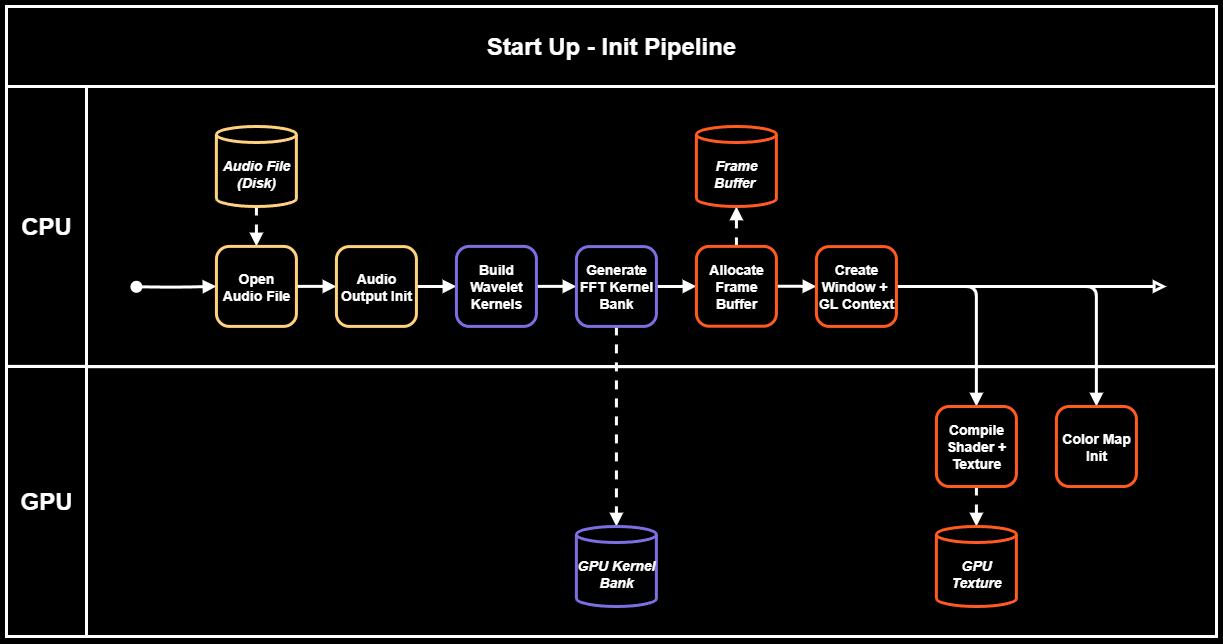

The diagram above was exported from draw.io. Its source (the exported page's mxGraphModel, read from the mxfile embedded in the PNG):
<mxGraphModel dx="2183" dy="2061" grid="0" gridSize="10" guides="1" tooltips="1" connect="1" arrows="1" fold="1" page="0" pageScale="1" pageWidth="3560" pageHeight="660" background="light-dark(#FFFFFF,#000000)" math="0" shadow="0">
  <root>
    <mxCell id="0" />
    <mxCell id="1" parent="0" />
    <mxCell id="26biJOyXwecykJp_xwWv-2" value="" style="rounded=0;whiteSpace=wrap;html=1;fillColor=none;strokeColor=light-dark(#000000,#FFFFFF);strokeWidth=3;arcSize=8;fontStyle=1;fontSize=14;labelBackgroundColor=none;" parent="1" vertex="1">
      <mxGeometry y="-600" width="1130" height="280.1" as="geometry" />
    </mxCell>
    <mxCell id="band_cpu" value="" style="rounded=0;whiteSpace=wrap;html=1;fillColor=none;strokeColor=light-dark(#000000,#FFFFFF);strokeWidth=3;arcSize=8;fontColor=light-dark(#FFFFFF, #ffffff);noLabel=1;fontStyle=1;fontSize=14;labelBackgroundColor=none;" parent="1" vertex="1">
      <mxGeometry y="-319.9" width="1130" height="269.9" as="geometry" />
    </mxCell>
    <mxCell id="26biJOyXwecykJp_xwWv-11" style="edgeStyle=orthogonalEdgeStyle;rounded=1;orthogonalLoop=1;jettySize=auto;html=1;exitX=1;exitY=0.5;exitDx=0;exitDy=0;entryX=0.5;entryY=0;entryDx=0;entryDy=0;strokeWidth=3;curved=0;labelBackgroundColor=none;startSize=12;strokeColor=light-dark(#FFFFFF,#FFFFFF);endArrow=block;endFill=1;" parent="1" source="1eApB0sFaf8J7r8Ra9di-9" target="1eApB0sFaf8J7r8Ra9di-10" edge="1">
      <mxGeometry relative="1" as="geometry" />
    </mxCell>
    <mxCell id="26biJOyXwecykJp_xwWv-12" style="edgeStyle=orthogonalEdgeStyle;rounded=1;orthogonalLoop=1;jettySize=auto;html=1;exitX=1;exitY=0.5;exitDx=0;exitDy=0;entryX=0.5;entryY=0;entryDx=0;entryDy=0;strokeWidth=3;curved=0;labelBackgroundColor=none;startSize=12;strokeColor=light-dark(#FFFFFF,#FFFFFF);endArrow=block;endFill=1;" parent="1" source="1eApB0sFaf8J7r8Ra9di-9" target="1eApB0sFaf8J7r8Ra9di-11" edge="1">
      <mxGeometry relative="1" as="geometry" />
    </mxCell>
    <mxCell id="1eApB0sFaf8J7r8Ra9di-27" value="" style="edgeStyle=orthogonalEdgeStyle;rounded=1;html=1;strokeColor=light-dark(#FFFFFF,#FFFFFF);strokeWidth=3;endArrow=block;endFill=1;fontColor=#8c8c8c;fontSize=14;dashed=1;exitX=0.5;exitY=1;exitDx=0;exitDy=0;exitPerimeter=0;entryX=0.5;entryY=0;entryDx=0;entryDy=0;labelBackgroundColor=none;curved=0;" parent="1" source="1eApB0sFaf8J7r8Ra9di-2" target="1eApB0sFaf8J7r8Ra9di-3" edge="1">
      <mxGeometry relative="1" as="geometry" />
    </mxCell>
    <mxCell id="1eApB0sFaf8J7r8Ra9di-28" value="" style="edgeStyle=orthogonalEdgeStyle;rounded=1;html=1;strokeColor=light-dark(#FFFFFF,#FFFFFF);strokeWidth=3;endArrow=block;endFill=1;fontColor=#8c8c8c;fontSize=14;dashed=0;labelBackgroundColor=none;startSize=12;curved=0;" parent="1" source="1eApB0sFaf8J7r8Ra9di-3" target="1eApB0sFaf8J7r8Ra9di-4" edge="1">
      <mxGeometry relative="1" as="geometry" />
    </mxCell>
    <mxCell id="1eApB0sFaf8J7r8Ra9di-29" value="" style="edgeStyle=orthogonalEdgeStyle;rounded=1;html=1;strokeColor=light-dark(#FFFFFF,#FFFFFF);strokeWidth=3;endArrow=block;endFill=1;fontColor=#8c8c8c;fontSize=14;dashed=0;labelBackgroundColor=none;startSize=12;curved=0;" parent="1" source="1eApB0sFaf8J7r8Ra9di-4" target="1eApB0sFaf8J7r8Ra9di-5" edge="1">
      <mxGeometry relative="1" as="geometry" />
    </mxCell>
    <mxCell id="1eApB0sFaf8J7r8Ra9di-30" value="" style="edgeStyle=orthogonalEdgeStyle;rounded=1;html=1;strokeColor=light-dark(#FFFFFF,#FFFFFF);strokeWidth=3;endArrow=block;endFill=1;fontColor=#8c8c8c;fontSize=14;dashed=0;labelBackgroundColor=none;startSize=12;curved=0;" parent="1" source="1eApB0sFaf8J7r8Ra9di-5" target="1eApB0sFaf8J7r8Ra9di-6" edge="1">
      <mxGeometry relative="1" as="geometry" />
    </mxCell>
    <mxCell id="1eApB0sFaf8J7r8Ra9di-31" value="" style="edgeStyle=orthogonalEdgeStyle;rounded=1;html=1;strokeColor=light-dark(#FFFFFF,#FFFFFF);strokeWidth=3;endArrow=block;endFill=1;fontColor=#8c8c8c;fontSize=14;dashed=1;exitX=0.5;exitY=1;exitDx=0;exitDy=0;entryX=0.5;entryY=0;entryDx=0;entryDy=0;entryPerimeter=0;labelBackgroundColor=none;startSize=12;curved=0;" parent="1" source="1eApB0sFaf8J7r8Ra9di-6" target="1eApB0sFaf8J7r8Ra9di-60" edge="1">
      <mxGeometry relative="1" as="geometry">
        <mxPoint x="679.9200000000001" y="-329.9" as="sourcePoint" />
        <mxPoint x="529.92" y="-120.09999999999998" as="targetPoint" />
        <Array as="points" />
      </mxGeometry>
    </mxCell>
    <mxCell id="1eApB0sFaf8J7r8Ra9di-33" value="" style="edgeStyle=orthogonalEdgeStyle;rounded=1;html=1;strokeColor=light-dark(#FFFFFF,#FFFFFF);strokeWidth=3;endArrow=block;endFill=0;fontColor=#8c8c8c;fontSize=14;dashed=0;labelBackgroundColor=none;exitX=1;exitY=0.5;exitDx=0;exitDy=0;startSize=12;endSize=6;targetPerimeterSpacing=0;jumpSize=0;jumpStyle=none;curved=0;" parent="1" source="1eApB0sFaf8J7r8Ra9di-9" edge="1">
      <mxGeometry relative="1" as="geometry">
        <mxPoint x="1080" y="-400" as="targetPoint" />
        <Array as="points">
          <mxPoint x="940" y="-400" />
          <mxPoint x="940" y="-400" />
        </Array>
      </mxGeometry>
    </mxCell>
    <mxCell id="1eApB0sFaf8J7r8Ra9di-35" value="" style="edgeStyle=orthogonalEdgeStyle;rounded=1;html=1;strokeColor=light-dark(#FFFFFF,#FFFFFF);strokeWidth=3;endArrow=block;endFill=1;fontColor=#8c8c8c;fontSize=14;dashed=1;exitX=0.5;exitY=1;exitDx=0;exitDy=0;entryX=0.5;entryY=0;entryDx=0;entryDy=0;entryPerimeter=0;labelBackgroundColor=none;startSize=12;curved=0;" parent="1" source="1eApB0sFaf8J7r8Ra9di-10" target="1eApB0sFaf8J7r8Ra9di-61" edge="1">
      <mxGeometry relative="1" as="geometry">
        <mxPoint x="2159.92" y="109.80000000000001" as="targetPoint" />
        <mxPoint x="879.9200000000001" y="-130.10000000000008" as="sourcePoint" />
        <Array as="points" />
      </mxGeometry>
    </mxCell>
    <mxCell id="1eApB0sFaf8J7r8Ra9di-48" value="" style="edgeStyle=orthogonalEdgeStyle;rounded=1;html=1;strokeColor=light-dark(#FFFFFF,#FFFFFF);strokeWidth=3;endArrow=block;endFill=1;fontColor=#8c8c8c;fontSize=14;dashed=0;entryX=0;entryY=0.5;entryDx=0;entryDy=0;exitX=1;exitY=0.5;exitDx=0;exitDy=0;labelBackgroundColor=none;startArrow=oval;startFill=1;startSize=9;curved=0;" parent="1" target="1eApB0sFaf8J7r8Ra9di-3" edge="1">
      <mxGeometry relative="1" as="geometry">
        <mxPoint x="49.920000000000016" y="-399.69999999999993" as="sourcePoint" />
        <mxPoint x="331.41999999999996" y="-391.9" as="targetPoint" />
      </mxGeometry>
    </mxCell>
    <mxCell id="1eApB0sFaf8J7r8Ra9di-49" value="" style="edgeStyle=orthogonalEdgeStyle;rounded=1;html=1;strokeColor=light-dark(#FFFFFF,#FFFFFF);strokeWidth=3;endArrow=block;endFill=1;fontColor=#22d3ee;fontSize=13;exitX=1;exitY=0.5;exitDx=0;exitDy=0;entryX=0;entryY=0.5;entryDx=0;entryDy=0;fontStyle=1;labelBackgroundColor=none;startSize=12;curved=0;" parent="1" source="1eApB0sFaf8J7r8Ra9di-6" target="1eApB0sFaf8J7r8Ra9di-7" edge="1">
      <mxGeometry relative="1" as="geometry">
        <mxPoint x="637.9200000000001" y="-391.9" as="sourcePoint" />
        <mxPoint x="721.9200000000001" y="-391.9" as="targetPoint" />
      </mxGeometry>
    </mxCell>
    <mxCell id="1eApB0sFaf8J7r8Ra9di-51" value="" style="edgeStyle=orthogonalEdgeStyle;rounded=1;html=1;strokeColor=light-dark(#FFFFFF,#FFFFFF);strokeWidth=3;endArrow=block;endFill=1;fontColor=#8c8c8c;fontSize=14;exitX=1;exitY=0.5;exitDx=0;exitDy=0;entryX=0;entryY=0.5;entryDx=0;entryDy=0;labelBackgroundColor=none;curved=0;" parent="1" source="1eApB0sFaf8J7r8Ra9di-7" target="1eApB0sFaf8J7r8Ra9di-9" edge="1">
      <mxGeometry relative="1" as="geometry">
        <mxPoint x="529.92" y="-260.1" as="sourcePoint" />
        <mxPoint x="729.9200000000005" y="-240.1" as="targetPoint" />
      </mxGeometry>
    </mxCell>
    <mxCell id="Z-qWJ8Qt2kGap-ajRwkb-3" style="edgeStyle=orthogonalEdgeStyle;rounded=1;orthogonalLoop=1;jettySize=auto;html=1;exitX=0.5;exitY=0;exitDx=0;exitDy=0;entryX=0.5;entryY=1;entryDx=0;entryDy=0;entryPerimeter=0;strokeWidth=3;dashed=1;labelBackgroundColor=none;strokeColor=light-dark(#FFFFFF,#FFFFFF);endArrow=block;endFill=1;curved=0;" parent="1" source="1eApB0sFaf8J7r8Ra9di-7" target="1eApB0sFaf8J7r8Ra9di-8" edge="1">
      <mxGeometry relative="1" as="geometry" />
    </mxCell>
    <mxCell id="1eApB0sFaf8J7r8Ra9di-2" value="Audio File (Disk)" style="shape=cylinder3;whiteSpace=wrap;html=1;boundedLbl=1;fillColor=#000000;strokeColor=light-dark(#FFFFFF, #ffd27d);fontColor=#FFFFFF;fontSize=14;fontStyle=3;align=center;verticalAlign=middle;size=8;strokeWidth=3;labelBackgroundColor=none;" parent="1" vertex="1">
      <mxGeometry x="129.92000000000002" y="-560" width="80" height="80" as="geometry" />
    </mxCell>
    <mxCell id="1eApB0sFaf8J7r8Ra9di-3" value="Open Audio File" style="rounded=1;whiteSpace=wrap;html=1;fillColor=none;strokeColor=light-dark(#FFFFFF, #ffd27d);fontColor=light-dark(#FFFFFF, #ffffff);fontSize=14;fontStyle=1;align=center;verticalAlign=middle;arcSize=16;strokeWidth=3;labelBackgroundColor=none;" parent="1" vertex="1">
      <mxGeometry x="129.92000000000002" y="-440.1" width="80" height="80" as="geometry" />
    </mxCell>
    <mxCell id="1eApB0sFaf8J7r8Ra9di-4" value="Audio Output Init" style="rounded=1;whiteSpace=wrap;html=1;fillColor=none;strokeColor=light-dark(#FFFFFF, #ffd27d);fontColor=light-dark(#FFFFFF, #ffffff);fontSize=14;fontStyle=1;align=center;verticalAlign=middle;arcSize=16;strokeWidth=3;labelBackgroundColor=none;" parent="1" vertex="1">
      <mxGeometry x="249.91999999999996" y="-439.9" width="80" height="79.8" as="geometry" />
    </mxCell>
    <mxCell id="1eApB0sFaf8J7r8Ra9di-5" value="Build Wavelet Kernels" style="rounded=1;whiteSpace=wrap;html=1;fillColor=none;strokeColor=light-dark(#FFFFFF, #7b6fe1);fontColor=light-dark(#FFFFFF, #ffffff);fontSize=14;fontStyle=1;align=center;verticalAlign=middle;arcSize=16;strokeWidth=3;labelBackgroundColor=none;" parent="1" vertex="1">
      <mxGeometry x="369.91999999999996" y="-440.1" width="80" height="80" as="geometry" />
    </mxCell>
    <mxCell id="1eApB0sFaf8J7r8Ra9di-6" value="Generate FFT Kernel Bank" style="rounded=1;whiteSpace=wrap;html=1;fillColor=none;strokeColor=light-dark(#FFFFFF, #7b6fe1);fontColor=light-dark(#FFFFFF, #ffffff);fontSize=14;fontStyle=1;align=center;verticalAlign=middle;arcSize=16;strokeWidth=3;labelBackgroundColor=none;" parent="1" vertex="1">
      <mxGeometry x="489.91999999999996" y="-439.9" width="80" height="79.8" as="geometry" />
    </mxCell>
    <mxCell id="1eApB0sFaf8J7r8Ra9di-7" value="Allocate Frame Buffer" style="rounded=1;whiteSpace=wrap;html=1;fillColor=none;strokeColor=light-dark(#FFFFFF, #ff5a1f);fontColor=#FFFFFF;fontSize=14;fontStyle=1;align=center;verticalAlign=middle;arcSize=16;strokeWidth=3;labelBackgroundColor=none;" parent="1" vertex="1">
      <mxGeometry x="609.9200000000001" y="-440.1" width="80" height="79.8" as="geometry" />
    </mxCell>
    <mxCell id="1eApB0sFaf8J7r8Ra9di-8" value="Frame Buffer&amp;nbsp;" style="shape=cylinder3;whiteSpace=wrap;html=1;boundedLbl=1;fillColor=light-dark(#FF5A1F,#000000);strokeColor=light-dark(#FFFFFF, #ff5a1f);fontColor=#FFFFFF;fontSize=14;fontStyle=3;align=center;verticalAlign=middle;size=8;strokeWidth=3;labelBackgroundColor=none;" parent="1" vertex="1">
      <mxGeometry x="609.9200000000001" y="-560" width="80" height="80" as="geometry" />
    </mxCell>
    <mxCell id="1eApB0sFaf8J7r8Ra9di-9" value="&lt;font style=&quot;color: rgb(255, 255, 255);&quot;&gt;Create Window&amp;nbsp;&lt;span style=&quot;&quot;&gt;+&amp;nbsp;&lt;/span&gt;&lt;/font&gt;&lt;div&gt;&lt;div&gt;&lt;font style=&quot;color: rgb(255, 255, 255);&quot;&gt;GL Context&lt;/font&gt;&lt;/div&gt;&lt;/div&gt;" style="rounded=1;whiteSpace=wrap;html=1;fillColor=none;strokeColor=light-dark(#FFFFFF, #ff5a1f);fontColor=#FFFFFF;fontSize=14;fontStyle=1;align=center;verticalAlign=middle;arcSize=16;strokeWidth=3;labelBackgroundColor=none;" parent="1" vertex="1">
      <mxGeometry x="729.9200000000001" y="-439.9000000000001" width="80" height="79.8" as="geometry" />
    </mxCell>
    <mxCell id="1eApB0sFaf8J7r8Ra9di-10" value="Compile Shader + Texture" style="rounded=1;whiteSpace=wrap;html=1;fillColor=none;strokeColor=light-dark(#FFFFFF, #ff5a1f);fontColor=#FFFFFF;fontSize=14;fontStyle=1;align=center;verticalAlign=middle;arcSize=16;strokeWidth=3;labelBackgroundColor=none;" parent="1" vertex="1">
      <mxGeometry x="849.9200000000001" y="-280.0000000000001" width="80" height="80" as="geometry" />
    </mxCell>
    <mxCell id="1eApB0sFaf8J7r8Ra9di-11" value="Color Map Init" style="rounded=1;whiteSpace=wrap;html=1;fillColor=none;strokeColor=light-dark(#FFFFFF, #ff5a1f);fontColor=#FFFFFF;fontSize=14;fontStyle=1;align=center;verticalAlign=middle;arcSize=16;strokeWidth=3;labelBackgroundColor=none;" parent="1" vertex="1">
      <mxGeometry x="969.9200000000001" y="-280.0000000000001" width="80" height="80" as="geometry" />
    </mxCell>
    <mxCell id="1eApB0sFaf8J7r8Ra9di-60" value="GPU Kernel Bank" style="shape=cylinder3;whiteSpace=wrap;html=1;boundedLbl=1;fillColor=light-dark(#FF5A1F,#000000);strokeColor=light-dark(#FFFFFF, #7b6fe1);fontColor=#FFFFFF;fontSize=14;fontStyle=3;align=center;verticalAlign=middle;size=8;strokeWidth=3;labelBackgroundColor=none;" parent="1" vertex="1">
      <mxGeometry x="489.91999999999996" y="-160" width="80" height="80" as="geometry" />
    </mxCell>
    <mxCell id="1eApB0sFaf8J7r8Ra9di-61" value="GPU Texture" style="shape=cylinder3;whiteSpace=wrap;html=1;boundedLbl=1;fillColor=light-dark(#FF5A1F,#000000);strokeColor=light-dark(#FFFFFF, #ff5a1f);fontColor=#FFFFFF;fontSize=14;fontStyle=3;align=center;verticalAlign=middle;size=8;strokeWidth=3;labelBackgroundColor=none;" parent="1" vertex="1">
      <mxGeometry x="849.9200000000001" y="-160" width="80" height="80" as="geometry" />
    </mxCell>
    <mxCell id="2MBreoghETdo4IgGlCWM-3" value="CPU" style="rounded=0;whiteSpace=wrap;html=1;fillColor=none;fontStyle=1;fontSize=24;strokeWidth=3;arcSize=28;labelBackgroundColor=none;strokeColor=light-dark(#000000,#FFFFFF);" parent="1" vertex="1">
      <mxGeometry x="-80" y="-600" width="80" height="280" as="geometry" />
    </mxCell>
    <mxCell id="2MBreoghETdo4IgGlCWM-4" value="GPU" style="rounded=0;whiteSpace=wrap;html=1;fillColor=none;fontStyle=1;fontSize=24;strokeWidth=3;arcSize=32;labelBackgroundColor=none;strokeColor=light-dark(#000000,#FFFFFF);" parent="1" vertex="1">
      <mxGeometry x="-80" y="-320.1" width="80" height="270.1" as="geometry" />
    </mxCell>
    <mxCell id="2MBreoghETdo4IgGlCWM-49" value="Start Up - Init Pipeline" style="rounded=0;whiteSpace=wrap;html=1;fillColor=none;fontStyle=1;fontSize=24;strokeWidth=3;arcSize=28;labelBackgroundColor=none;strokeColor=light-dark(#000000,#FFFFFF);" parent="1" vertex="1">
      <mxGeometry x="-80" y="-680" width="1210" height="80" as="geometry" />
    </mxCell>
  </root>
</mxGraphModel>